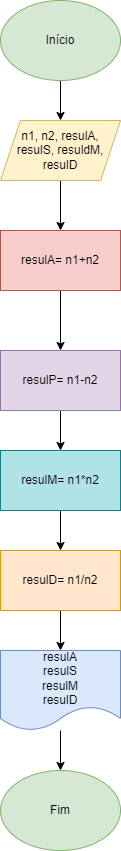

The diagram above was exported from draw.io. Its source (the exported page's mxGraphModel, read from the mxfile embedded in the PNG):
<mxGraphModel dx="794" dy="470" grid="1" gridSize="10" guides="1" tooltips="1" connect="1" arrows="1" fold="1" page="1" pageScale="1" pageWidth="827" pageHeight="1169" math="0" shadow="0">
  <root>
    <mxCell id="0" />
    <mxCell id="1" parent="0" />
    <mxCell id="VO6CGpwrMm0IrJa6uw9a-4" style="edgeStyle=orthogonalEdgeStyle;rounded=0;orthogonalLoop=1;jettySize=auto;html=1;entryX=0.5;entryY=0;entryDx=0;entryDy=0;" edge="1" parent="1" source="VO6CGpwrMm0IrJa6uw9a-1" target="VO6CGpwrMm0IrJa6uw9a-2">
      <mxGeometry relative="1" as="geometry" />
    </mxCell>
    <mxCell id="VO6CGpwrMm0IrJa6uw9a-1" value="Início" style="ellipse;whiteSpace=wrap;html=1;fillColor=#d5e8d4;strokeColor=#82b366;" vertex="1" parent="1">
      <mxGeometry x="360" y="50" width="120" height="80" as="geometry" />
    </mxCell>
    <mxCell id="VO6CGpwrMm0IrJa6uw9a-6" value="" style="edgeStyle=orthogonalEdgeStyle;rounded=0;orthogonalLoop=1;jettySize=auto;html=1;" edge="1" parent="1" source="VO6CGpwrMm0IrJa6uw9a-2" target="VO6CGpwrMm0IrJa6uw9a-5">
      <mxGeometry relative="1" as="geometry" />
    </mxCell>
    <mxCell id="VO6CGpwrMm0IrJa6uw9a-2" value="n1, n2, resulA,&lt;br&gt;resulS, resuldM,&lt;br&gt;resulD" style="shape=parallelogram;perimeter=parallelogramPerimeter;whiteSpace=wrap;html=1;fixedSize=1;fillColor=#fff2cc;strokeColor=#d6b656;" vertex="1" parent="1">
      <mxGeometry x="360" y="170" width="120" height="60" as="geometry" />
    </mxCell>
    <mxCell id="VO6CGpwrMm0IrJa6uw9a-8" value="" style="edgeStyle=orthogonalEdgeStyle;rounded=0;orthogonalLoop=1;jettySize=auto;html=1;" edge="1" parent="1" source="VO6CGpwrMm0IrJa6uw9a-5" target="VO6CGpwrMm0IrJa6uw9a-7">
      <mxGeometry relative="1" as="geometry" />
    </mxCell>
    <mxCell id="VO6CGpwrMm0IrJa6uw9a-5" value="resulA= n1+n2" style="whiteSpace=wrap;html=1;fillColor=#f8cecc;strokeColor=#b85450;" vertex="1" parent="1">
      <mxGeometry x="360" y="280" width="120" height="60" as="geometry" />
    </mxCell>
    <mxCell id="VO6CGpwrMm0IrJa6uw9a-16" style="edgeStyle=orthogonalEdgeStyle;rounded=0;orthogonalLoop=1;jettySize=auto;html=1;" edge="1" parent="1" source="VO6CGpwrMm0IrJa6uw9a-7" target="VO6CGpwrMm0IrJa6uw9a-13">
      <mxGeometry relative="1" as="geometry" />
    </mxCell>
    <mxCell id="VO6CGpwrMm0IrJa6uw9a-7" value="resulP= n1-n2" style="whiteSpace=wrap;html=1;fillColor=#e1d5e7;strokeColor=#9673a6;" vertex="1" parent="1">
      <mxGeometry x="360" y="400" width="120" height="60" as="geometry" />
    </mxCell>
    <mxCell id="VO6CGpwrMm0IrJa6uw9a-12" style="edgeStyle=orthogonalEdgeStyle;rounded=0;orthogonalLoop=1;jettySize=auto;html=1;entryX=0.5;entryY=0;entryDx=0;entryDy=0;" edge="1" parent="1" source="VO6CGpwrMm0IrJa6uw9a-9" target="VO6CGpwrMm0IrJa6uw9a-11">
      <mxGeometry relative="1" as="geometry" />
    </mxCell>
    <mxCell id="VO6CGpwrMm0IrJa6uw9a-9" value="resulA&lt;br&gt;resulS&lt;br&gt;resulM&lt;br&gt;resulD" style="shape=document;whiteSpace=wrap;html=1;boundedLbl=1;fillColor=#dae8fc;strokeColor=#6c8ebf;" vertex="1" parent="1">
      <mxGeometry x="360" y="700" width="120" height="80" as="geometry" />
    </mxCell>
    <mxCell id="VO6CGpwrMm0IrJa6uw9a-11" value="Fim" style="ellipse;whiteSpace=wrap;html=1;fillColor=#d5e8d4;strokeColor=#82b366;" vertex="1" parent="1">
      <mxGeometry x="360" y="820" width="120" height="80" as="geometry" />
    </mxCell>
    <mxCell id="VO6CGpwrMm0IrJa6uw9a-17" style="edgeStyle=orthogonalEdgeStyle;rounded=0;orthogonalLoop=1;jettySize=auto;html=1;" edge="1" parent="1" source="VO6CGpwrMm0IrJa6uw9a-13" target="VO6CGpwrMm0IrJa6uw9a-15">
      <mxGeometry relative="1" as="geometry" />
    </mxCell>
    <mxCell id="VO6CGpwrMm0IrJa6uw9a-13" value="resulM= n1*n2" style="rounded=0;whiteSpace=wrap;html=1;fillColor=#b0e3e6;strokeColor=#0e8088;" vertex="1" parent="1">
      <mxGeometry x="360" y="500" width="120" height="60" as="geometry" />
    </mxCell>
    <mxCell id="VO6CGpwrMm0IrJa6uw9a-18" style="edgeStyle=orthogonalEdgeStyle;rounded=0;orthogonalLoop=1;jettySize=auto;html=1;" edge="1" parent="1" source="VO6CGpwrMm0IrJa6uw9a-15" target="VO6CGpwrMm0IrJa6uw9a-9">
      <mxGeometry relative="1" as="geometry" />
    </mxCell>
    <mxCell id="VO6CGpwrMm0IrJa6uw9a-15" value="resulD= n1/n2" style="rounded=0;whiteSpace=wrap;html=1;fillColor=#ffe6cc;strokeColor=#d79b00;" vertex="1" parent="1">
      <mxGeometry x="360" y="600" width="120" height="60" as="geometry" />
    </mxCell>
  </root>
</mxGraphModel>